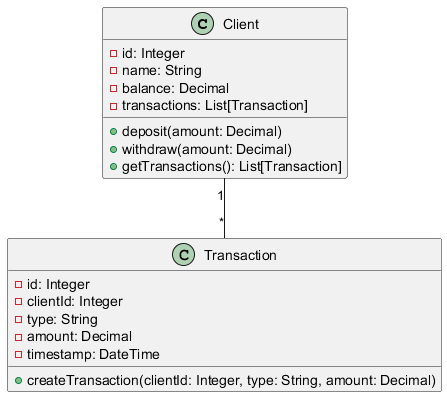

The diagram above was rendered by PlantUML. Its source (embedded in the PNG):
@startuml

   class Client {
       - id: Integer
       - name: String
       - balance: Decimal
       - transactions: List[Transaction]

       + deposit(amount: Decimal)
       + withdraw(amount: Decimal)
       + getTransactions(): List[Transaction]
   }

   class Transaction {
       - id: Integer
       - clientId: Integer
       - type: String
       - amount: Decimal
       - timestamp: DateTime

       + createTransaction(clientId: Integer, type: String, amount: Decimal)
   }

   Client "1" -- "*" Transaction

   @enduml